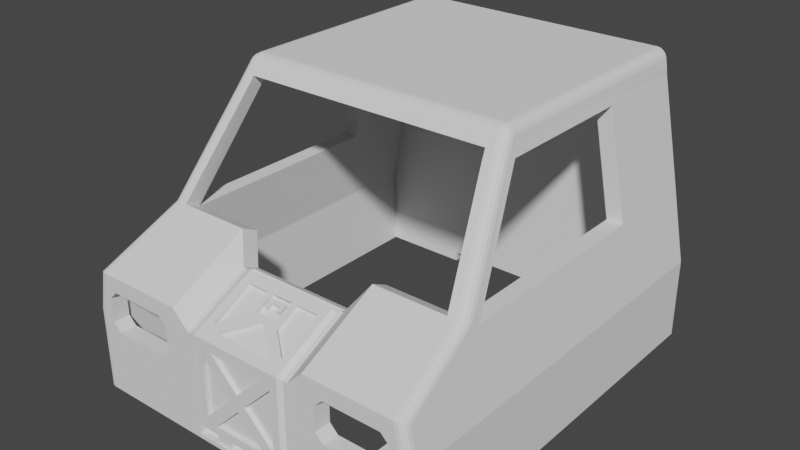 # Source: chassis_cabin.blend  (saved by Blender 2.80.74; exported with 4.5.12 LTS)
import bpy
from mathutils import Matrix  # noqa: F401  (used for matrix-valued properties, if any)

bpy.ops.wm.read_factory_settings(use_empty=True)
scene = bpy.context.scene
scene.name = 'Scene'

# ---- collections
col_chassis_cabin = bpy.data.collections.new('chassis_cabin'); scene.collection.children.link(col_chassis_cabin)

# ---- materials (node trees are filled in below, after node groups)
mat_stldefaultmaterial = bpy.data.materials.new('STLDefaultMaterial')
mat_stldefaultmaterial.use_transparent_shadow = False

# ---- material node trees

# ---- world
world_world = bpy.data.worlds.new('World'); scene.world = world_world
world_world.use_nodes = True; world_world.node_tree.nodes.clear()
_N = world_world.node_tree.nodes; _L = world_world.node_tree.links
n0 = _N.new('ShaderNodeOutputWorld'); n0.name = 'World Output'; n0.location = (300, 300)
n1 = _N.new('ShaderNodeBackground'); n1.name = 'Background'; n1.location = (10, 300)
n1.inputs[0].default_value = (0.05088, 0.05088, 0.05088, 1.0)
_L.new(n1.outputs[0], n0.inputs[0])
n0.is_active_output = True
world_world.color = (0.05088, 0.05088, 0.05088)
world_world.use_sun_shadow = False
world_world.sun_shadow_jitter_overblur = 0.0

# ---- meshes
me_chassis_cabin = bpy.data.meshes.new('Chassis Cabin')
me_chassis_cabin.from_pydata([(-0.63, -6.97, 2.2), (-0.63, -6.97, 2.29), (-0.63, -6.9, 2.246), (-0.63, -6.9, 2.2), (0.63, -6.97, 2.2), (0.63, -6.97, 2.29), (0.58, -7.02, 2.32), (0.58, -7.02, 2.2), (-0.48, -7.02, 2.13), (-0.48, -7.02, 2.32), (-0.58, -7.02, 2.32), (-0.58, -7.02, 2.2), (0.4, -6.97, 1.15), (0.63, -6.97, 1.15), (0.58, -7.02, 1.2), (0.48, -7.02, 1.2), (0.63, -6.309, 2.625), (0.63, -6.25, 2.575), (0.63, -6.136, 2.632), (0.63, -6.2, 2.68), (-0.4, -6.2, 2.68), (-0.63, -6.2, 2.68), (-0.58, -6.23, 2.71), (-0.48, -6.23, 2.71), (-0.63, -6.309, 2.625), (-0.58, -6.339, 2.656), (0.48, -6.339, 2.656), (0.58, -6.339, 2.656), (0.58, -6.23, 2.71), (0.48, -6.23, 2.71), (-0.48, -6.339, 2.656), (-0.2, -6.2, 2.68), (-0.2, -6.23, 2.71), (-0.63, -6.97, 1.15), (-0.4, -6.97, 1.15), (-0.48, -7.02, 1.2), (-0.58, -7.02, 1.2), (-0.35, -7.02, 2.2), (-0.35, -7.02, 2.32), (0.48, -7.02, 2.32), (0.48, -7.02, 2.13), (0.4, -6.2, 2.68), (0.2, -6.339, 2.656), (0.2, -6.23, 2.71), (0.2, -6.97, 1.15), (0.2, -7.02, 1.2), (-0.2, -6.97, 1.15), (-0.2, -7.02, 1.2), (-0.2, -6.339, 2.656), (-0.14, -6.339, 2.656), (0.14, -6.339, 2.656), (0.35, -7.02, 2.32), (0.35, -7.02, 2.2), (0.2, -6.2, 2.68), (-0.4, -6.9, 1.08), (-0.4, -6.9, 1.05), (-0.4, -6.97, 1.05), (0.2, -6.9, 1.08), (0.2, -6.9, 1.05), (0.2, -6.97, 1.05), (-0.2, -6.97, 1.05), (0.4, -6.97, 1.05), (0.35, -7.02, 1.3), (-0.35, -7.02, 1.3), (0.48, -7.02, 1.37), (0.58, -7.02, 1.3), (-0.48, -7.02, 1.37), (-0.58, -7.02, 1.3), (-0.63, -6.97, 1.3), (0.63, -6.97, 1.3), (-0.63, -6.9, 1.3), (-0.63, -6.9, 1.08), (-0.1, -7.02, 1.75), (-0.1, -6.97, 1.75), (-0.48, -6.97, 1.37), (0.0, -7.02, 1.65), (0.1, -7.02, 1.75), (0.0, -7.02, 1.85), (0.35, -6.9, 2.38), (-0.35, -6.9, 2.38), (-0.48, -6.844, 2.408), (0.48, -6.844, 2.408), (-0.58, -6.9, 2.38), (0.63, -6.87, 2.34), (0.58, -6.9, 2.38), (-0.63, -6.87, 2.34), (0.63, -6.9, 2.246), (0.63, -6.9, 2.25), (0.63, -6.837, 2.282), (-0.48, -6.317, 2.611), (-0.2, -6.317, 2.611), (-0.2, -6.62, 2.518), (-0.2, -6.521, 2.566), (-0.2, -6.499, 2.522), (-0.2, -6.597, 2.473), (-0.58, -6.521, 2.566), (-0.48, -6.521, 2.566), (0.58, -6.521, 2.566), (0.63, -6.491, 2.532), (0.48, -6.521, 2.566), (-0.63, -6.491, 2.532), (0.63, -6.441, 2.48), (0.35, -6.97, 1.3), (-0.35, -6.97, 1.3), (0.35, -6.97, 2.2), (-1.421e-15, -6.97, 1.85), (-1.421e-15, -6.97, 1.65), (-0.48, -6.97, 2.13), (0.1, -6.97, 1.75), (0.48, -6.97, 1.37), (0.48, -6.97, 2.13), (-0.35, -6.97, 2.2), (0.63, -6.543, 2.428), (0.63, -6.59, 2.482), (-0.58, -6.62, 2.518), (-0.63, -6.59, 2.482), (0.58, -6.62, 2.518), (0.48, -6.62, 2.518), (-0.48, -6.62, 2.518), (0.2, -6.62, 2.518), (0.0, -6.62, 2.52), (0.2, -6.521, 2.566), (0.2, -6.499, 2.522), (0.2, -6.317, 2.611), (-0.48, -6.822, 2.363), (0.48, -6.499, 2.522), (0.48, -6.597, 2.473), (0.14, -6.561, 2.546), (-0.14, -6.561, 2.546), (-0.48, -6.499, 2.522), (0.0, -6.598, 2.475), (0.35, -6.878, 2.335), (0.48, -6.822, 2.363), (0.48, -6.317, 2.611), (-0.35, -6.878, 2.335), (-0.48, -6.597, 2.473), (0.2, -6.597, 2.473), (0.14, -6.539, 2.502), (-0.14, -6.539, 2.502), (0.14, -6.317, 2.611), (-0.14, -6.317, 2.611), (0.1, -6.36, 2.59), (0.1, -6.46, 2.54), (0.06, -6.46, 2.54), (-0.06, -6.46, 2.54), (-0.1, -6.46, 2.54), (-0.06, -6.4, 2.57), (0.06, -6.4, 2.57), (0.06, -6.422, 2.615), (-0.06, -6.422, 2.615), (-0.06, -6.482, 2.585), (-0.1, -6.482, 2.585), (-0.1, -6.36, 2.59), (-0.1, -6.382, 2.635), (0.1, -6.382, 2.635), (0.1, -6.482, 2.585), (0.06, -6.482, 2.585), (-0.65, -6.9, 1.05), (-0.63, -6.9, 2.25), (-0.65, -6.9, 2.25), (0.65, -6.9, 2.25), (0.65, -6.9, 1.05), (0.65, -7.0, 1.05), (0.65, -7.0, 1.1), (0.65, -7.0, 2.0), (0.65, -7.0, 2.3), (-0.65, -7.0, 1.05), (-5.96e-08, -7.0, 1.05), (-0.2, -6.9, 1.05), (0.4, -6.9, 1.05), (-0.65, -7.0, 2.3), (-0.65, -6.1, 2.65), (-0.65, -6.2, 2.7), (-0.65, -6.4, 2.6), (0.65, -6.1, 2.65), (-0.2, -6.136, 2.632), (0.2, -6.136, 2.632), (0.4, -6.136, 2.632), (0.0, -6.1, 2.65), (-0.63, -6.136, 2.632), (-0.4, -6.136, 2.632), (-0.63, -6.837, 2.282), (-0.63, -6.543, 2.428), (-0.63, -6.441, 2.48), (-0.63, -6.25, 2.575), (1.754, -2.0, 4.2), (1.74, -2.0, 4.3), (1.74, -3.2, 4.3), (1.764, -3.2, 4.2), (2.2, -6.0, 2.0), (2.04, -6.0, 2.8), (2.12, -6.8, 2.4), (2.2, -6.8, 2.0), (0.7, -7.0, 1.1), (0.7, -7.0, 2.0), (0.95, -2.0, 2.0), (0.95, -2.0, 2.9), (2.02, -2.0, 2.9), (2.2, -2.0, 2.0), (0.7, -7.0, 2.3), (2.2, -6.0, 1.0), (2.2, -6.8, 1.0), (2.0, -6.8, 1.0), (2.0, -6.0, 1.0), (0.7, -6.8, 1.0), (0.7, -7.0, 1.0), (0.0, -7.0, 1.0), (0.0, -6.8, 1.0), (0.92, -2.0, 1.12), (2.2, -2.0, 1.1), (2.2, -5.2, 1.1), (2.2, -5.2, 2.0), (2.2, -5.8, 2.0), (2.2, -5.8, 1.1), (2.2, -3.2, 2.0), (2.2, -3.2, 1.1), (2.02, -5.2, 2.9), (2.02, -5.8, 2.9), (1.919, -6.2, 2.9), (1.899, -6.0, 3.0), (1.8, -6.0, 3.0), (1.82, -6.2, 2.9), (2.2, -2.0, 1.0), (2.2, -3.2, 1.0), (2.0, -3.2, 1.0), (2.0, -2.2, 1.0), (0.7, -6.4, 2.6), (0.65, -6.4, 2.6), (0.95, -2.0, 4.5), (0.0, -2.0, 4.5), (0.0, -3.2, 4.5), (0.95, -3.2, 4.5), (0.0, -4.8, 4.5), (0.95, -4.8, 4.5), (0.95, -2.2, 2.9), (0.0, -2.2, 2.9), (0.0, -2.2, 2.0), (0.95, -2.2, 2.0), (0.7, -6.8, 2.0), (0.0, -6.8, 2.0), (0.0, -6.8, 2.2), (0.7, -6.8, 2.2), (2.0, -6.0, 2.0), (2.0, -6.8, 2.0), (1.92, -6.8, 2.4), (1.84, -6.0, 2.8), (2.2, -6.0, 1.1), (2.2, -6.8, 1.1), (2.2, -5.2, 1.0), (2.2, -5.8, 1.0), (2.0, -5.8, 1.0), (2.0, -5.2, 1.0), (0.92, -2.0, 1.0), (0.92, -2.2, 1.0), (1.82, -5.2, 2.9), (1.82, -3.2, 2.9), (2.0, -3.2, 2.0), (2.0, -5.2, 2.0), (2.02, -3.2, 2.9), (0.95, -3.2, 4.3), (1.54, -3.2, 4.3), (1.54, -4.9, 4.3), (0.95, -4.9, 4.3), (1.564, -4.965, 4.2), (1.555, -5.196, 4.201), (1.54, -5.13, 4.3), (0.95, -5.13, 4.3), (0.0, -5.13, 4.3), (0.0, -4.9, 4.3), (1.74, -4.9, 4.3), (1.764, -4.965, 4.2), (0.95, -2.2, 4.3), (1.54, -2.2, 4.3), (1.82, -2.2, 2.9), (2.0, -2.2, 2.0), (1.554, -2.2, 4.2), (1.564, -3.2, 4.2), (1.0, -5.8, 2.9), (1.0, -6.0, 3.0), (1.82, -5.8, 2.9), (1.5, -4.8, 4.5), (1.5, -4.9, 4.5), (1.6, -4.9, 4.5), (1.6, -4.8, 4.5), (1.5, -3.2, 4.5), (1.6, -3.2, 4.5), (0.95, -4.9, 4.5), (0.7, -6.2, 2.7), (0.65, -6.2, 2.7), (1.639, -5.13, 4.3), (1.616, -5.054, 4.416), (1.517, -5.054, 4.416), (1.72, -4.849, 4.402), (1.72, -4.938, 4.402), (1.74, -5.003, 4.3), (-0.95, -4.8, 4.5), (-0.95, -4.9, 4.5), (0.0, -4.9, 4.5), (2.2, -6.901, 1.0), (2.192, -6.939, 1.0), (2.171, -6.971, 1.0), (2.138, -6.992, 1.0), (2.099, -7.0, 1.0), (2.0, -7.0, 1.0), (2.2, -6.901, 1.1), (2.03, -6.102, 2.851), (2.11, -6.901, 2.45), (1.654, -5.196, 4.201), (1.76, -5.07, 4.2), (2.01, -5.903, 2.952), (2.2, -6.901, 2.0), (2.0, -7.0, 2.0), (2.0, -7.0, 1.1), (2.099, -7.0, 1.1), (2.099, -7.0, 2.0), (1.72, -2.0, 4.402), (1.72, -3.2, 4.402), (1.5, -2.0, 4.5), (1.6, -2.0, 4.5), (1.64, -2.0, 4.493), (1.676, -2.0, 4.471), (1.704, -2.0, 4.439), (2.0, -5.2, 1.1), (2.0, -5.8, 1.1), (2.0, -5.8, 2.0), (0.92, -2.2, 1.12), (2.0, -2.2, 1.1), (2.0, -6.0, 1.1), (2.0, -6.8, 1.1), (0.7, -6.8, 1.1), (0.0, -6.8, 1.1), (2.0, -3.2, 1.1), (1.0, -6.8, 1.1), (0.9, -6.8, 1.1), (0.9, -6.8, 2.0), (1.0, -6.8, 2.0), (0.9, -6.8, 2.4), (1.0, -6.8, 2.4), (1.0, -6.2, 2.9), (0.9, -6.2, 2.9), (0.9, -7.0, 2.5), (1.0, -7.0, 2.5), (1.0, -6.8, 1.0), (1.0, -7.0, 1.0), (0.9, -7.0, 1.0), (0.9, -6.8, 1.0), (1.0, -7.0, 2.0), (0.9, -7.0, 2.0), (1.0, -7.0, 1.1), (0.9, -7.0, 1.1), (1.0, -6.0, 2.8), (0.9, -6.0, 2.8), (0.9, -5.8, 2.9), (0.7, -6.0, 2.6), (0.9, -6.0, 3.0), (1.9, -7.0, 2.5), (1.999, -7.0, 2.5), (0.0, -6.0, 2.6), (0.95, -5.054, 4.416), (0.0, -5.054, 4.416), (1.0, -6.0, 1.1), (1.73, -5.8, 1.1), (1.718, -5.818, 1.1), (1.664, -5.854, 1.1), (1.47, -5.8, 1.1), (1.0, -5.8, 1.1), (1.482, -5.818, 1.1), (1.6, -5.867, 1.1), (1.536, -5.854, 1.1), (1.0, -5.2, 1.1), (1.446, -5.764, 1.1), (1.434, -5.7, 1.1), (1.754, -5.764, 1.1), (1.766, -5.7, 1.1), (1.446, -5.636, 1.1), (1.482, -5.582, 1.1), (1.754, -5.636, 1.1), (1.536, -5.546, 1.1), (1.718, -5.582, 1.1), (1.664, -5.546, 1.1), (1.6, -5.533, 1.1), (1.95, -7.0, 2.0), (1.95, -7.0, 1.91), (1.05, -7.0, 2.0), (1.05, -7.0, 1.91), (1.85, -7.0, 1.81), (1.15, -7.0, 1.81), (1.05, -7.0, 2.21), (1.95, -7.0, 2.21), (1.15, -7.0, 2.31), (1.85, -7.0, 2.31), (1.95, -6.8, 2.0), (1.95, -6.8, 2.21), (1.05, -6.8, 2.0), (1.05, -6.8, 2.21), (1.85, -6.8, 2.31), (1.15, -6.8, 2.31), (1.05, -6.8, 1.91), (1.95, -6.8, 1.91), (1.15, -6.8, 1.81), (1.85, -6.8, 1.81), (1.0, -5.8, 1.0), (1.0, -6.0, 1.0), (1.0, -5.2, 1.0), (1.73, -5.8, 1.0), (1.47, -5.8, 1.0), (1.482, -5.818, 1.0), (1.536, -5.854, 1.0), (1.718, -5.818, 1.0), (1.664, -5.854, 1.0), (1.6, -5.867, 1.0), (1.754, -5.764, 1.0), (1.767, -5.7, 1.0), (1.446, -5.764, 1.0), (1.433, -5.7, 1.0), (1.754, -5.636, 1.0), (1.446, -5.636, 1.0), (1.482, -5.582, 1.0), (1.718, -5.582, 1.0), (1.664, -5.546, 1.0), (1.536, -5.546, 1.0), (1.6, -5.533, 1.0), (0.0, -2.2, 1.12), (0.0, -2.0, 1.12), (0.0, -2.2, 4.3), (0.0, -3.2, 4.3), (0.0, -2.0, 2.9), (0.0, -2.0, 2.0), (-1.754, -2.0, 4.2), (-1.764, -3.2, 4.2), (-1.74, -3.2, 4.3), (-1.74, -2.0, 4.3), (-2.2, -6.0, 2.0), (-2.2, -6.8, 2.0), (-2.12, -6.8, 2.4), (-2.04, -6.0, 2.8), (-0.7, -7.0, 1.1), (-0.65, -7.0, 1.1), (-0.65, -7.0, 2.0), (-0.7, -7.0, 2.0), (-0.95, -2.0, 2.0), (-2.2, -2.0, 2.0), (-2.02, -2.0, 2.9), (-0.95, -2.0, 2.9), (-0.7, -7.0, 2.3), (-2.2, -6.0, 1.0), (-2.0, -6.0, 1.0), (-2.0, -6.8, 1.0), (-2.2, -6.8, 1.0), (-0.7, -6.8, 1.0), (-0.7, -7.0, 1.0), (-0.92, -2.0, 1.12), (-2.2, -2.0, 1.1), (-2.2, -5.2, 1.1), (-2.2, -5.8, 1.1), (-2.2, -5.8, 2.0), (-2.2, -5.2, 2.0), (-2.2, -3.2, 1.1), (-2.2, -3.2, 2.0), (-2.02, -5.8, 2.9), (-2.02, -5.2, 2.9), (-1.919, -6.2, 2.9), (-1.82, -6.2, 2.9), (-1.8, -6.0, 3.0), (-1.899, -6.0, 3.0), (-2.2, -2.0, 1.0), (-2.0, -2.2, 1.0), (-2.0, -3.2, 1.0), (-2.2, -3.2, 1.0), (-0.7, -6.4, 2.6), (-0.95, -2.0, 4.5), (-0.95, -3.2, 4.5), (-0.95, -2.2, 2.9), (-0.95, -2.2, 2.0), (-0.7, -6.8, 2.0), (-0.7, -6.8, 2.2), (-2.0, -6.0, 2.0), (-1.84, -6.0, 2.8), (-1.92, -6.8, 2.4), (-2.0, -6.8, 2.0), (-2.2, -6.0, 1.1), (-2.2, -6.8, 1.1), (-2.2, -5.2, 1.0), (-2.0, -5.2, 1.0), (-2.0, -5.8, 1.0), (-2.2, -5.8, 1.0), (-0.92, -2.0, 1.0), (-0.92, -2.2, 1.0), (-1.82, -5.2, 2.9), (-2.0, -5.2, 2.0), (-2.0, -3.2, 2.0), (-1.82, -3.2, 2.9), (-2.02, -3.2, 2.9), (-0.95, -3.2, 4.3), (-0.95, -4.9, 4.3), (-1.54, -4.9, 4.3), (-1.54, -3.2, 4.3), (-1.564, -4.965, 4.2), (-1.54, -5.13, 4.3), (-1.555, -5.196, 4.201), (-0.95, -5.13, 4.3), (-1.764, -4.965, 4.2), (-1.74, -4.9, 4.3), (-0.95, -2.2, 4.3), (-1.54, -2.2, 4.3), (-2.0, -2.2, 2.0), (-1.82, -2.2, 2.9), (-1.554, -2.2, 4.2), (-1.564, -3.2, 4.2), (-1.0, -5.8, 2.9), (-1.82, -5.8, 2.9), (-1.0, -6.0, 3.0), (-1.5, -4.8, 4.5), (-1.6, -4.8, 4.5), (-1.6, -4.9, 4.5), (-1.5, -4.9, 4.5), (-1.5, -3.2, 4.5), (-1.6, -3.2, 4.5), (-0.7, -6.2, 2.7), (-1.517, -5.054, 4.416), (-1.616, -5.054, 4.416), (-1.639, -5.13, 4.3), (-1.74, -5.006, 4.3), (-1.72, -4.943, 4.398), (-1.72, -4.851, 4.399), (-0.95, -5.054, 4.416), (-1.72, -3.2, 4.399), (-2.03, -6.103, 2.851), (-2.01, -5.905, 2.952), (-2.2, -6.901, 1.1), (-2.2, -6.901, 1.0), (-2.11, -6.902, 2.451), (-2.0, -7.0, 1.0), (-2.099, -7.0, 1.0), (-2.138, -6.992, 1.0), (-2.171, -6.971, 1.0), (-2.192, -6.939, 1.0), (-1.76, -5.072, 4.2), (-2.2, -6.901, 2.0), (-2.0, -7.0, 2.0), (-2.099, -7.0, 2.0), (-2.099, -7.0, 1.1), (-2.0, -7.0, 1.1), (-1.72, -2.0, 4.399), (-1.6, -2.0, 4.5), (-1.5, -2.0, 4.5), (-1.677, -2.0, 4.471), (-1.64, -2.0, 4.492), (-1.705, -2.0, 4.438), (-2.0, -5.2, 1.1), (-2.0, -5.8, 2.0), (-2.0, -5.8, 1.1), (-0.92, -2.2, 1.12), (-2.0, -2.2, 1.1), (-2.0, -6.0, 1.1), (-2.0, -6.8, 1.1), (-0.7, -6.8, 1.1), (-2.0, -3.2, 1.1), (-1.0, -6.8, 1.1), (-1.0, -6.8, 2.0), (-0.9, -6.8, 2.0), (-0.9, -6.8, 1.1), (-1.0, -6.8, 2.4), (-0.9, -6.8, 2.4), (-1.0, -6.2, 2.9), (-1.0, -7.0, 2.5), (-0.9, -7.0, 2.5), (-0.9, -6.2, 2.9), (-1.0, -6.8, 1.0), (-0.9, -6.8, 1.0), (-0.9, -7.0, 1.0), (-1.0, -7.0, 1.0), (-1.0, -7.0, 2.0), (-0.9, -7.0, 2.0), (-1.0, -7.0, 1.1), (-0.9, -7.0, 1.1), (-1.0, -6.0, 2.8), (-0.9, -5.8, 2.9), (-0.9, -6.0, 2.8), (-0.7, -6.0, 2.6), (-0.9, -6.0, 3.0), (-1.9, -7.0, 2.5), (-1.999, -7.0, 2.5), (-1.0, -6.0, 1.1), (-1.0, -5.8, 1.1), (-1.47, -5.8, 1.1), (-1.482, -5.818, 1.1), (-1.718, -5.818, 1.1), (-1.73, -5.8, 1.1), (-1.664, -5.854, 1.1), (-1.536, -5.854, 1.1), (-1.6, -5.867, 1.1), (-1.754, -5.764, 1.1), (-1.766, -5.7, 1.1), (-1.0, -5.2, 1.1), (-1.446, -5.764, 1.1), (-1.434, -5.7, 1.1), (-1.754, -5.636, 1.1), (-1.446, -5.636, 1.1), (-1.482, -5.582, 1.1), (-1.718, -5.582, 1.1), (-1.664, -5.546, 1.1), (-1.536, -5.546, 1.1), (-1.6, -5.533, 1.1), (-1.05, -7.0, 2.0), (-1.05, -7.0, 1.91), (-1.95, -7.0, 2.0), (-1.95, -7.0, 1.91), (-1.15, -7.0, 1.81), (-1.85, -7.0, 1.81), (-1.95, -7.0, 2.21), (-1.05, -7.0, 2.21), (-1.85, -7.0, 2.31), (-1.15, -7.0, 2.31), (-1.05, -6.8, 2.0), (-1.05, -6.8, 2.21), (-1.95, -6.8, 2.21), (-1.95, -6.8, 2.0), (-1.15, -6.8, 2.31), (-1.85, -6.8, 2.31), (-1.95, -6.8, 1.91), (-1.05, -6.8, 1.91), (-1.85, -6.8, 1.81), (-1.15, -6.8, 1.81), (-1.0, -5.8, 1.0), (-1.0, -6.0, 1.0), (-1.0, -5.2, 1.0), (-1.73, -5.8, 1.0), (-1.718, -5.818, 1.0), (-1.482, -5.818, 1.0), (-1.47, -5.8, 1.0), (-1.536, -5.854, 1.0), (-1.664, -5.854, 1.0), (-1.6, -5.867, 1.0), (-1.446, -5.764, 1.0), (-1.433, -5.7, 1.0), (-1.754, -5.764, 1.0), (-1.767, -5.7, 1.0), (-1.446, -5.636, 1.0), (-1.482, -5.582, 1.0), (-1.754, -5.636, 1.0), (-1.536, -5.546, 1.0), (-1.718, -5.582, 1.0), (-1.664, -5.546, 1.0), (-1.6, -5.533, 1.0), (-1.654, -5.196, 4.201), (1.604, -4.942, 4.494), (1.641, -4.948, 4.483), (1.64, -4.909, 4.493), (1.608, -4.987, 4.476), (1.643, -4.983, 4.472), (1.673, -4.954, 4.47), (1.676, -4.919, 4.471), (1.665, -4.978, 4.464), (1.653, -5.04, 4.424), (1.648, -5.012, 4.45), (1.612, -5.026, 4.448), (1.686, -5.013, 4.423), (1.677, -4.995, 4.449), (1.704, -4.929, 4.439), (1.692, -4.965, 4.445), (1.709, -4.977, 4.416), (-1.64, -4.91, 4.492), (-1.641, -4.949, 4.483), (-1.604, -4.942, 4.494), (-1.677, -4.921, 4.47), (-1.673, -4.956, 4.469), (-1.643, -4.984, 4.471), (-1.608, -4.987, 4.475), (-1.665, -4.979, 4.464), (-1.71, -4.981, 4.413), (-1.693, -4.967, 4.443), (-1.705, -4.933, 4.437), (-1.686, -5.015, 4.421), (-1.677, -4.996, 4.448), (-1.612, -5.026, 4.448), (-1.648, -5.012, 4.449), (-1.653, -5.041, 4.422), (1.64, -4.804, 4.493), (1.676, -4.814, 4.471), (1.704, -4.83, 4.439), (1.678, -5.12, 4.3), (1.71, -5.093, 4.3), (1.732, -5.052, 4.3), (1.51, -5.026, 4.448), (1.505, -4.987, 4.475), (1.501, -4.942, 4.494), (1.704, -3.2, 4.439), (1.676, -3.2, 4.471), (1.64, -3.2, 4.493), (0.95, -5.026, 4.448), (0.95, -4.987, 4.475), (0.95, -4.942, 4.494), (1.75, -5.118, 4.201), (1.727, -5.159, 4.201), (1.693, -5.187, 4.201), (2.192, -6.939, 2.0), (2.192, -6.939, 1.1), (2.17, -6.971, 2.0), (2.171, -6.971, 1.1), (2.138, -6.992, 2.0), (2.138, -6.992, 1.1), (2.039, -6.992, 2.496), (1.958, -6.193, 2.896), (2.073, -6.971, 2.485), (1.993, -6.171, 2.886), (2.098, -6.939, 2.469), (2.018, -6.139, 2.87), (1.938, -5.993, 2.996), (1.973, -5.972, 2.986), (1.998, -5.94, 2.97), (0.0, -5.026, 4.448), (0.0, -4.987, 4.475), (0.0, -4.942, 4.494), (-1.705, -4.831, 4.438), (-1.677, -4.815, 4.47), (-1.64, -4.804, 4.492), (-1.732, -5.053, 4.3), (-1.71, -5.094, 4.3), (-1.678, -5.121, 4.3), (-1.501, -4.942, 4.494), (-1.505, -4.987, 4.475), (-1.51, -5.026, 4.448), (-1.64, -3.2, 4.492), (-1.677, -3.2, 4.47), (-1.705, -3.2, 4.438), (-0.95, -4.942, 4.494), (-0.95, -4.987, 4.475), (-0.95, -5.026, 4.448), (-1.693, -5.187, 4.201), (-1.727, -5.16, 4.201), (-1.75, -5.119, 4.201), (-2.138, -6.992, 2.0), (-2.138, -6.992, 1.1), (-2.171, -6.971, 2.0), (-2.171, -6.971, 1.1), (-2.192, -6.939, 2.0), (-2.192, -6.939, 1.1), (-2.098, -6.939, 2.47), (-2.018, -6.14, 2.87), (-2.073, -6.971, 2.486), (-1.993, -6.171, 2.886), (-2.039, -6.993, 2.496), (-1.959, -6.193, 2.896), (-1.998, -5.941, 2.971), (-1.973, -5.972, 2.986), (-1.938, -5.993, 2.996), (0.63, -6.9, 1.08), (0.63, -6.9, 1.3), (0.63, -6.9, 2.2), (0.4, -6.9, 1.08), (-0.2, -6.9, 1.08)], [], [(0, 1, 2), (0, 2, 3), (4, 5, 6), (4, 6, 7), (8, 9, 10), (8, 10, 11), (12, 13, 14), (12, 14, 15), (16, 17, 18), (16, 18, 19), (20, 21, 22), (20, 22, 23), (24, 25, 22), (24, 22, 21), (26, 27, 28), (26, 28, 29), (27, 16, 19), (27, 19, 28), (11, 10, 1), (11, 1, 0), (25, 30, 23), (25, 23, 22), (31, 20, 23), (31, 23, 32), (33, 34, 35), (33, 35, 36), (37, 38, 9), (37, 9, 8), (7, 6, 39), (7, 39, 40), (19, 41, 29), (19, 29, 28), (42, 26, 29), (42, 29, 43), (44, 12, 15), (44, 15, 45), (34, 46, 47), (34, 47, 35), (46, 44, 45), (46, 45, 47), (30, 48, 32), (30, 32, 23), (43, 32, 48), (49, 50, 42), (43, 48, 49), (49, 42, 43), (40, 39, 51), (40, 51, 52), (52, 51, 38), (52, 38, 37), (41, 53, 43), (41, 43, 29), (53, 31, 32), (53, 32, 43), (34, 54, 55), (34, 55, 56), (44, 57, 58), (44, 58, 59), (46, 34, 56), (46, 56, 60), (12, 44, 59), (12, 59, 61), (45, 62, 63), (45, 63, 47), (15, 64, 62), (15, 62, 45), (14, 65, 64), (14, 64, 15), (47, 63, 66), (47, 66, 35), (36, 67, 68), (36, 68, 33), (35, 66, 67), (35, 67, 36), (13, 69, 65), (13, 65, 14), (33, 68, 70), (33, 70, 71), (66, 72, 73), (66, 73, 74), (72, 66, 63), (72, 63, 75), (65, 7, 40), (65, 40, 64), (75, 76, 77), (75, 77, 72), (67, 11, 0), (67, 0, 68), (66, 8, 11), (66, 11, 67), (69, 4, 7), (69, 7, 65), (68, 0, 3), (68, 3, 70), (38, 51, 78), (38, 78, 79), (9, 38, 79), (9, 79, 80), (51, 39, 81), (51, 81, 78), (10, 9, 80), (10, 80, 82), (6, 5, 83), (6, 83, 84), (39, 6, 84), (39, 84, 81), (1, 10, 82), (1, 82, 85), (5, 86, 87), (87, 88, 83), (5, 87, 83), (48, 30, 89), (48, 89, 90), (91, 92, 93), (91, 93, 94), (95, 96, 30), (95, 30, 25), (97, 98, 16), (97, 16, 27), (99, 97, 27), (99, 27, 26), (100, 95, 25), (100, 25, 24), (98, 101, 17), (98, 17, 16), (63, 62, 102), (63, 102, 103), (40, 52, 77), (40, 77, 76), (77, 52, 104), (77, 104, 105), (64, 76, 75), (64, 75, 62), (75, 63, 103), (75, 103, 106), (8, 72, 77), (8, 77, 37), (102, 106, 103), (74, 73, 107), (108, 109, 110), (111, 105, 104), (52, 37, 111), (52, 111, 104), (8, 66, 74), (8, 74, 107), (37, 77, 105), (37, 105, 111), (40, 76, 108), (40, 108, 110), (62, 75, 106), (62, 106, 102), (76, 64, 109), (76, 109, 108), (72, 8, 107), (72, 107, 73), (64, 40, 110), (64, 110, 109), (83, 88, 112), (83, 112, 113), (85, 82, 114), (85, 114, 115), (81, 84, 116), (81, 116, 117), (84, 83, 113), (84, 113, 116), (82, 80, 118), (82, 118, 114), (119, 120, 78), (119, 78, 81), (42, 121, 122), (42, 122, 123), (113, 112, 101), (113, 101, 98), (115, 114, 95), (115, 95, 100), (117, 116, 97), (117, 97, 99), (116, 113, 98), (116, 98, 97), (114, 118, 96), (114, 96, 95), (80, 91, 94), (80, 94, 124), (117, 99, 125), (117, 125, 126), (119, 121, 127), (128, 92, 91), (119, 127, 128), (128, 91, 120), (120, 119, 128), (30, 96, 129), (30, 129, 89), (78, 120, 130), (78, 130, 131), (81, 117, 126), (81, 126, 132), (26, 42, 123), (26, 123, 133), (129, 93, 90), (129, 90, 89), (120, 79, 134), (120, 134, 130), (79, 78, 131), (79, 131, 134), (131, 130, 134), (135, 94, 93), (135, 93, 129), (122, 125, 133), (122, 133, 123), (48, 92, 128), (48, 128, 49), (124, 94, 135), (121, 119, 136), (121, 136, 122), (119, 81, 132), (119, 132, 136), (126, 136, 132), (136, 126, 125), (136, 125, 122), (118, 80, 124), (118, 124, 135), (91, 80, 79), (91, 79, 120), (92, 48, 90), (92, 90, 93), (99, 26, 133), (99, 133, 125), (96, 118, 135), (96, 135, 129), (128, 127, 137), (128, 137, 138), (121, 42, 50), (121, 50, 127), (127, 50, 139), (127, 139, 137), (50, 49, 140), (50, 140, 139), (49, 128, 138), (49, 138, 140), (137, 139, 141), (137, 141, 142), (142, 143, 144), (144, 145, 138), (138, 137, 142), (144, 138, 142), (146, 147, 148), (146, 148, 149), (145, 144, 150), (145, 150, 151), (152, 145, 151), (152, 151, 153), (142, 141, 154), (142, 154, 155), (147, 143, 156), (147, 156, 148), (144, 146, 149), (144, 149, 150), (141, 139, 140), (141, 140, 152), (140, 138, 145), (140, 145, 152), (156, 155, 154), (156, 154, 148), (149, 148, 154), (149, 154, 153), (147, 146, 144), (147, 144, 143), (143, 142, 155), (143, 155, 156), (141, 152, 153), (141, 153, 154), (153, 151, 150), (153, 150, 149), (157, 55, 54), (157, 54, 71), (158, 159, 157), (2, 158, 157), (157, 71, 70), (3, 2, 157), (157, 70, 3), (160, 161, 162), (163, 164, 165), (160, 162, 163), (163, 165, 160), (55, 157, 166), (166, 167, 162), (56, 55, 166), (58, 168, 60), (60, 56, 166), (162, 161, 169), (162, 169, 61), (60, 166, 162), (59, 58, 60), (162, 61, 59), (162, 59, 60), (170, 159, 171), (171, 172, 173), (171, 173, 170), (87, 160, 174), (88, 87, 174), (101, 112, 88), (18, 17, 101), (101, 88, 174), (18, 101, 174), (175, 176, 177), (177, 18, 174), (177, 174, 178), (179, 180, 175), (175, 177, 178), (171, 159, 158), (158, 181, 182), (182, 183, 184), (179, 175, 178), (182, 184, 179), (171, 158, 182), (179, 178, 171), (171, 182, 179), (185, 186, 187), (185, 187, 188), (189, 190, 191), (189, 191, 192), (193, 194, 164), (193, 164, 163), (195, 196, 197), (195, 197, 198), (194, 199, 165), (194, 165, 164), (200, 201, 202), (200, 202, 203), (204, 205, 206), (204, 206, 207), (208, 195, 198), (208, 198, 209), (210, 211, 212), (210, 212, 213), (209, 198, 214), (209, 214, 215), (211, 216, 217), (211, 217, 212), (218, 219, 220), (218, 220, 221), (222, 223, 224), (222, 224, 225), (226, 227, 165), (226, 165, 199), (228, 229, 230), (228, 230, 231), (231, 230, 232), (231, 232, 233), (234, 235, 236), (234, 236, 237), (238, 239, 240), (238, 240, 241), (242, 243, 244), (242, 244, 245), (246, 189, 192), (246, 192, 247), (248, 249, 250), (248, 250, 251), (252, 222, 225), (252, 225, 253), (254, 255, 256), (254, 256, 257), (254, 216, 258), (254, 258, 255), (259, 260, 261), (259, 261, 262), (263, 264, 265), (263, 265, 261), (262, 266, 267), (262, 267, 268), (188, 187, 269), (188, 269, 270), (271, 272, 260), (271, 260, 259), (256, 255, 273), (256, 273, 274), (275, 276, 260), (275, 260, 272), (277, 278, 220), (277, 220, 279), (279, 220, 264), (279, 264, 263), (280, 281, 282), (280, 282, 283), (284, 280, 283), (284, 283, 285), (280, 233, 286), (280, 286, 281), (287, 288, 227), (287, 227, 226), (265, 289, 290), (265, 290, 291), (269, 292, 293), (269, 293, 294), (295, 296, 297), (295, 297, 232), (233, 232, 297), (233, 297, 286), (263, 270, 217), (263, 217, 279), (202, 201, 298), (298, 299, 300), (300, 301, 302), (302, 303, 202), (202, 298, 300), (300, 302, 202), (304, 298, 201), (304, 201, 247), (191, 190, 305), (191, 305, 306), (264, 220, 219), (264, 219, 307), (308, 309, 217), (308, 217, 270), (306, 310, 192), (306, 192, 191), (311, 312, 313), (311, 313, 314), (315, 316, 187), (315, 187, 186), (197, 196, 228), (228, 317, 318), (318, 319, 320), (320, 321, 315), (315, 186, 185), (185, 197, 228), (228, 318, 320), (320, 315, 185), (228, 320, 185), (322, 323, 324), (322, 324, 257), (325, 326, 274), (325, 274, 237), (327, 328, 243), (327, 243, 242), (329, 330, 239), (329, 239, 238), (326, 331, 256), (326, 256, 274), (188, 270, 263), (188, 263, 276), (198, 197, 258), (198, 258, 214), (332, 333, 334), (332, 334, 335), (335, 334, 336), (335, 336, 337), (338, 339, 340), (338, 340, 341), (342, 343, 344), (342, 344, 345), (346, 341, 340), (346, 340, 347), (348, 346, 347), (348, 347, 349), (350, 351, 352), (350, 352, 277), (333, 329, 238), (333, 238, 334), (334, 238, 241), (334, 241, 336), (339, 287, 226), (345, 344, 205), (345, 205, 204), (347, 340, 199), (347, 199, 194), (349, 347, 194), (349, 194, 193), (351, 353, 352), (336, 241, 353), (336, 353, 351), (354, 287, 339), (337, 336, 351), (337, 351, 350), (278, 354, 339), (278, 339, 338), (323, 327, 242), (323, 242, 324), (355, 311, 314), (355, 314, 356), (356, 218, 221), (356, 221, 355), (213, 212, 189), (213, 189, 246), (324, 242, 245), (324, 245, 279), (249, 200, 203), (249, 203, 250), (212, 217, 190), (212, 190, 189), (241, 240, 357), (241, 357, 353), (354, 352, 353), (354, 353, 287), (288, 287, 353), (353, 357, 178), (174, 288, 353), (353, 178, 174), (312, 303, 302), (312, 302, 313), (226, 199, 340), (226, 340, 339), (249, 213, 246), (249, 246, 200), (344, 349, 193), (344, 193, 205), (343, 348, 349), (343, 349, 344), (358, 359, 267), (358, 267, 266), (310, 304, 247), (310, 247, 192), (200, 246, 247), (200, 247, 201), (222, 209, 215), (222, 215, 223), (248, 210, 213), (248, 213, 249), (252, 208, 209), (252, 209, 222), (205, 193, 163), (162, 167, 206), (205, 163, 162), (205, 162, 206), (360, 327, 323), (323, 361, 362), (323, 362, 363), (364, 365, 360), (366, 364, 360), (360, 323, 363), (360, 363, 367), (368, 366, 360), (367, 368, 360), (345, 204, 329), (345, 329, 333), (342, 345, 333), (342, 333, 332), (225, 224, 331), (225, 331, 326), (204, 207, 330), (204, 330, 329), (253, 225, 326), (253, 326, 325), (322, 369, 365), (365, 364, 370), (365, 370, 371), (372, 361, 323), (373, 372, 323), (365, 371, 374), (365, 374, 375), (373, 323, 322), (376, 373, 322), (322, 365, 375), (322, 375, 377), (378, 376, 322), (379, 378, 322), (322, 377, 380), (322, 380, 379), (224, 251, 322), (224, 322, 331), (223, 215, 210), (223, 210, 248), (331, 322, 257), (331, 257, 256), (279, 217, 216), (279, 216, 254), (279, 254, 257), (279, 257, 324), (223, 248, 251), (223, 251, 224), (214, 258, 216), (214, 216, 211), (215, 214, 211), (215, 211, 210), (303, 312, 348), (303, 348, 343), (220, 278, 338), (220, 338, 221), (244, 337, 350), (244, 350, 245), (245, 350, 277), (245, 277, 279), (312, 311, 381), (312, 381, 382), (383, 346, 348), (384, 383, 348), (312, 382, 385), (386, 384, 348), (312, 385, 386), (312, 386, 348), (341, 346, 383), (341, 383, 387), (388, 381, 311), (388, 311, 355), (341, 387, 389), (390, 388, 355), (341, 389, 390), (355, 341, 390), (202, 303, 343), (202, 343, 342), (221, 338, 341), (221, 341, 355), (243, 391, 392), (244, 243, 392), (393, 335, 337), (394, 393, 337), (244, 392, 395), (396, 394, 337), (244, 395, 396), (396, 337, 244), (332, 335, 393), (332, 393, 397), (391, 243, 328), (398, 391, 328), (332, 397, 399), (400, 398, 328), (332, 399, 400), (328, 332, 400), (352, 354, 278), (352, 278, 277), (401, 402, 360), (401, 360, 365), (402, 342, 332), (402, 332, 360), (403, 401, 365), (403, 365, 369), (203, 202, 342), (203, 342, 402), (322, 251, 403), (322, 403, 369), (328, 327, 360), (328, 360, 332), (404, 250, 203), (203, 402, 401), (401, 405, 406), (401, 406, 407), (408, 404, 203), (409, 408, 203), (203, 401, 407), (410, 409, 203), (203, 407, 410), (250, 404, 411), (250, 411, 412), (401, 403, 251), (413, 405, 401), (414, 413, 401), (251, 250, 412), (251, 412, 415), (416, 414, 401), (417, 416, 401), (251, 415, 418), (251, 418, 419), (417, 401, 251), (420, 417, 251), (251, 419, 421), (251, 421, 420), (208, 325, 422), (208, 422, 423), (252, 253, 325), (252, 325, 208), (422, 325, 237), (422, 237, 236), (294, 308, 270), (294, 270, 269), (291, 358, 266), (291, 266, 265), (271, 234, 273), (275, 272, 271), (273, 275, 271), (424, 271, 259), (424, 259, 425), (261, 265, 266), (261, 266, 262), (425, 259, 262), (425, 262, 268), (273, 234, 237), (273, 237, 274), (284, 231, 233), (284, 233, 280), (317, 228, 231), (317, 231, 284), (426, 229, 228), (426, 228, 196), (423, 427, 195), (423, 195, 208), (427, 426, 196), (427, 196, 195), (265, 264, 307), (265, 307, 289), (317, 284, 285), (317, 285, 318), (190, 217, 309), (190, 309, 305), (276, 263, 261), (276, 261, 260), (273, 255, 276), (273, 276, 275), (255, 258, 188), (255, 188, 276), (197, 185, 188), (197, 188, 258), (235, 234, 271), (235, 271, 424), (428, 429, 430), (428, 430, 431), (432, 433, 434), (432, 434, 435), (436, 437, 438), (436, 438, 439), (440, 441, 442), (440, 442, 443), (439, 438, 170), (439, 170, 444), (445, 446, 447), (445, 447, 448), (449, 207, 206), (449, 206, 450), (451, 452, 441), (451, 441, 440), (453, 454, 455), (453, 455, 456), (452, 457, 458), (452, 458, 441), (456, 455, 459), (456, 459, 460), (461, 462, 463), (461, 463, 464), (465, 466, 467), (465, 467, 468), (469, 444, 170), (469, 170, 173), (470, 471, 230), (470, 230, 229), (471, 295, 232), (471, 232, 230), (472, 473, 236), (472, 236, 235), (474, 475, 240), (474, 240, 239), (476, 477, 478), (476, 478, 479), (480, 481, 433), (480, 433, 432), (482, 483, 484), (482, 484, 485), (486, 487, 466), (486, 466, 465), (488, 489, 490), (488, 490, 491), (488, 491, 492), (488, 492, 460), (493, 494, 495), (493, 495, 496), (497, 495, 498), (497, 498, 499), (494, 268, 267), (494, 267, 500), (429, 501, 502), (429, 502, 430), (503, 493, 496), (503, 496, 504), (490, 505, 506), (490, 506, 491), (507, 504, 496), (507, 496, 508), (509, 510, 463), (509, 463, 511), (510, 497, 499), (510, 499, 463), (512, 513, 514), (512, 514, 515), (516, 517, 513), (516, 513, 512), (512, 515, 296), (512, 296, 295), (518, 469, 173), (518, 173, 172), (498, 519, 520), (498, 520, 521), (502, 522, 523), (502, 523, 524), (525, 500, 267), (525, 267, 359), (526, 430, 502), (526, 502, 524), (497, 510, 459), (497, 459, 501), (435, 527, 528), (435, 528, 459), (529, 481, 448), (529, 448, 530), (434, 531, 527), (434, 527, 435), (530, 448, 447), (447, 532, 533), (533, 534, 535), (535, 536, 530), (530, 447, 533), (533, 535, 530), (537, 501, 459), (537, 459, 528), (531, 434, 433), (531, 433, 538), (539, 540, 541), (539, 541, 542), (543, 431, 430), (543, 430, 526), (470, 443, 442), (428, 431, 543), (470, 442, 428), (544, 545, 470), (546, 547, 544), (543, 548, 546), (470, 428, 543), (546, 544, 470), (543, 546, 470), (549, 489, 550), (549, 550, 551), (552, 473, 505), (552, 505, 553), (554, 476, 479), (554, 479, 555), (556, 474, 239), (556, 239, 330), (553, 505, 490), (553, 490, 557), (429, 508, 497), (429, 497, 501), (441, 458, 492), (441, 492, 442), (558, 559, 560), (558, 560, 561), (559, 562, 563), (559, 563, 560), (564, 565, 566), (564, 566, 567), (568, 569, 570), (568, 570, 571), (572, 573, 566), (572, 566, 565), (574, 575, 573), (574, 573, 572), (576, 509, 577), (576, 577, 578), (561, 560, 474), (561, 474, 556), (560, 563, 475), (560, 475, 474), (567, 469, 518), (569, 449, 450), (569, 450, 570), (573, 439, 444), (573, 444, 566), (575, 436, 439), (575, 439, 573), (578, 577, 579), (563, 578, 579), (563, 579, 475), (580, 567, 518), (562, 576, 578), (562, 578, 563), (511, 564, 567), (511, 567, 580), (551, 550, 476), (551, 476, 554), (581, 582, 540), (581, 540, 539), (582, 581, 462), (582, 462, 461), (454, 480, 432), (454, 432, 455), (550, 510, 477), (550, 477, 476), (485, 484, 446), (485, 446, 445), (455, 432, 435), (455, 435, 459), (475, 579, 357), (475, 357, 240), (580, 518, 579), (580, 579, 577), (579, 518, 172), (171, 178, 357), (579, 172, 171), (171, 357, 579), (542, 541, 533), (542, 533, 532), (469, 567, 566), (469, 566, 444), (485, 445, 480), (485, 480, 454), (570, 450, 436), (570, 436, 575), (571, 570, 575), (571, 575, 574), (538, 433, 481), (538, 481, 529), (445, 448, 481), (445, 481, 480), (465, 468, 457), (465, 457, 452), (482, 485, 454), (482, 454, 453), (486, 465, 452), (486, 452, 451), (450, 206, 167), (166, 437, 436), (450, 167, 166), (450, 166, 436), (551, 554, 583), (583, 584, 585), (583, 585, 586), (587, 588, 551), (589, 587, 551), (583, 586, 590), (591, 589, 551), (583, 590, 591), (583, 591, 551), (569, 561, 556), (569, 556, 449), (568, 558, 561), (568, 561, 569), (466, 553, 557), (466, 557, 467), (449, 556, 330), (449, 330, 207), (487, 552, 553), (487, 553, 466), (551, 588, 592), (551, 592, 593), (584, 594, 549), (595, 585, 584), (596, 595, 584), (549, 551, 593), (549, 593, 597), (598, 596, 584), (599, 598, 584), (549, 597, 600), (549, 600, 601), (599, 584, 549), (602, 599, 549), (549, 601, 603), (603, 602, 549), (467, 557, 549), (467, 549, 483), (468, 482, 453), (468, 453, 457), (557, 490, 489), (557, 489, 549), (510, 488, 460), (510, 460, 459), (510, 550, 489), (510, 489, 488), (468, 467, 483), (468, 483, 482), (458, 456, 460), (458, 460, 492), (457, 453, 456), (457, 456, 458), (532, 571, 574), (532, 574, 542), (463, 462, 564), (463, 564, 511), (478, 477, 576), (478, 576, 562), (477, 510, 509), (477, 509, 576), (574, 572, 604), (574, 604, 605), (606, 539, 542), (607, 606, 542), (574, 605, 608), (609, 607, 542), (574, 608, 609), (542, 574, 609), (539, 606, 610), (581, 539, 610), (604, 572, 565), (611, 604, 565), (581, 610, 612), (613, 611, 565), (581, 612, 613), (613, 565, 581), (447, 568, 571), (447, 571, 532), (462, 581, 565), (462, 565, 564), (562, 559, 614), (562, 614, 615), (616, 617, 479), (616, 479, 478), (562, 615, 618), (619, 616, 478), (562, 618, 619), (478, 562, 619), (555, 479, 617), (555, 617, 620), (614, 559, 558), (621, 614, 558), (555, 620, 622), (623, 621, 558), (555, 622, 623), (555, 623, 558), (577, 509, 511), (577, 511, 580), (624, 584, 583), (624, 583, 625), (625, 583, 558), (625, 558, 568), (626, 594, 584), (626, 584, 624), (446, 625, 568), (446, 568, 447), (549, 594, 626), (549, 626, 483), (555, 558, 583), (555, 583, 554), (446, 484, 627), (446, 627, 628), (624, 625, 446), (629, 630, 624), (631, 629, 624), (446, 628, 632), (633, 631, 624), (446, 632, 633), (633, 624, 446), (483, 626, 624), (624, 630, 634), (624, 634, 635), (636, 627, 484), (637, 636, 484), (624, 635, 638), (624, 638, 639), (637, 484, 483), (640, 637, 483), (483, 624, 639), (483, 639, 641), (642, 640, 483), (643, 642, 483), (483, 641, 644), (483, 644, 643), (451, 423, 422), (451, 422, 552), (486, 451, 552), (486, 552, 487), (422, 236, 473), (422, 473, 552), (522, 502, 501), (522, 501, 537), (519, 498, 500), (519, 500, 525), (506, 472, 503), (503, 504, 507), (503, 507, 506), (424, 425, 493), (424, 493, 503), (495, 494, 500), (495, 500, 498), (425, 268, 494), (425, 494, 493), (506, 505, 473), (506, 473, 472), (516, 512, 295), (516, 295, 471), (545, 516, 471), (545, 471, 470), (426, 443, 470), (426, 470, 229), (423, 451, 440), (423, 440, 427), (427, 440, 443), (427, 443, 426), (498, 521, 645), (498, 645, 499), (545, 544, 517), (545, 517, 516), (499, 645, 464), (499, 464, 463), (508, 496, 495), (508, 495, 497), (506, 507, 508), (506, 508, 491), (491, 508, 429), (491, 429, 492), (442, 492, 429), (442, 429, 428), (235, 424, 503), (235, 503, 472), (282, 646, 647), (282, 647, 648), (646, 649, 650), (646, 650, 647), (648, 647, 651), (648, 651, 652), (647, 650, 653), (647, 653, 651), (290, 654, 655), (290, 655, 656), (654, 657, 658), (654, 658, 655), (656, 655, 650), (656, 650, 649), (655, 658, 653), (655, 653, 650), (293, 659, 660), (293, 660, 661), (659, 652, 651), (659, 651, 660), (661, 660, 658), (661, 658, 657), (660, 651, 653), (660, 653, 658), (514, 662, 663), (514, 663, 664), (662, 665, 666), (662, 666, 663), (664, 663, 667), (664, 667, 668), (663, 666, 669), (663, 669, 667), (523, 670, 671), (523, 671, 672), (670, 673, 674), (670, 674, 671), (672, 671, 666), (672, 666, 665), (671, 674, 669), (671, 669, 666), (520, 675, 676), (520, 676, 677), (675, 668, 667), (675, 667, 676), (677, 676, 674), (677, 674, 673), (676, 667, 669), (676, 669, 674), (283, 282, 648), (283, 648, 678), (678, 648, 652), (678, 652, 679), (679, 652, 659), (679, 659, 680), (680, 659, 293), (680, 293, 292), (290, 289, 681), (290, 681, 654), (654, 681, 682), (654, 682, 657), (657, 682, 683), (657, 683, 661), (661, 683, 294), (661, 294, 293), (291, 290, 656), (291, 656, 684), (684, 656, 649), (684, 649, 685), (685, 649, 646), (685, 646, 686), (686, 646, 282), (686, 282, 281), (292, 316, 687), (292, 687, 680), (680, 687, 688), (680, 688, 679), (679, 688, 689), (679, 689, 678), (678, 689, 285), (678, 285, 283), (358, 291, 684), (358, 684, 690), (690, 684, 685), (690, 685, 691), (691, 685, 686), (691, 686, 692), (692, 686, 281), (692, 281, 286), (308, 294, 683), (308, 683, 693), (693, 683, 682), (693, 682, 694), (694, 682, 681), (694, 681, 695), (695, 681, 289), (695, 289, 307), (304, 310, 696), (304, 696, 697), (697, 696, 698), (697, 698, 699), (699, 698, 700), (699, 700, 701), (701, 700, 314), (701, 314, 313), (218, 356, 702), (218, 702, 703), (703, 702, 704), (703, 704, 705), (705, 704, 706), (705, 706, 707), (707, 706, 306), (707, 306, 305), (310, 306, 706), (310, 706, 696), (696, 706, 704), (696, 704, 698), (698, 704, 702), (698, 702, 700), (700, 702, 356), (700, 356, 314), (316, 315, 321), (316, 321, 687), (687, 321, 320), (687, 320, 688), (688, 320, 319), (688, 319, 689), (689, 319, 318), (689, 318, 285), (219, 218, 703), (219, 703, 708), (708, 703, 705), (708, 705, 709), (709, 705, 707), (709, 707, 710), (710, 707, 305), (710, 305, 309), (298, 304, 697), (298, 697, 299), (299, 697, 699), (299, 699, 300), (300, 699, 701), (300, 701, 301), (301, 701, 313), (301, 313, 302), (359, 358, 690), (359, 690, 711), (711, 690, 691), (711, 691, 712), (712, 691, 692), (712, 692, 713), (713, 692, 286), (713, 286, 297), (309, 308, 693), (309, 693, 710), (710, 693, 694), (710, 694, 709), (709, 694, 695), (709, 695, 708), (708, 695, 307), (708, 307, 219), (524, 523, 672), (524, 672, 714), (714, 672, 665), (714, 665, 715), (715, 665, 662), (715, 662, 716), (716, 662, 514), (716, 514, 513), (523, 522, 717), (523, 717, 670), (670, 717, 718), (670, 718, 673), (673, 718, 719), (673, 719, 677), (677, 719, 521), (677, 521, 520), (515, 514, 664), (515, 664, 720), (720, 664, 668), (720, 668, 721), (721, 668, 675), (721, 675, 722), (722, 675, 520), (722, 520, 519), (513, 517, 723), (513, 723, 716), (716, 723, 724), (716, 724, 715), (715, 724, 725), (715, 725, 714), (714, 725, 526), (714, 526, 524), (296, 515, 720), (296, 720, 726), (726, 720, 721), (726, 721, 727), (727, 721, 722), (727, 722, 728), (728, 722, 519), (728, 519, 525), (645, 521, 719), (645, 719, 729), (729, 719, 718), (729, 718, 730), (730, 718, 717), (730, 717, 731), (731, 717, 522), (731, 522, 537), (541, 540, 732), (541, 732, 733), (733, 732, 734), (733, 734, 735), (735, 734, 736), (735, 736, 737), (737, 736, 538), (737, 538, 529), (527, 531, 738), (527, 738, 739), (739, 738, 740), (739, 740, 741), (741, 740, 742), (741, 742, 743), (743, 742, 582), (743, 582, 461), (540, 582, 742), (540, 742, 732), (732, 742, 740), (732, 740, 734), (734, 740, 738), (734, 738, 736), (736, 738, 531), (736, 531, 538), (517, 544, 547), (517, 547, 723), (723, 547, 546), (723, 546, 724), (724, 546, 548), (724, 548, 725), (725, 548, 543), (725, 543, 526), (528, 527, 739), (528, 739, 744), (744, 739, 741), (744, 741, 745), (745, 741, 743), (745, 743, 746), (746, 743, 461), (746, 461, 464), (533, 541, 733), (533, 733, 534), (534, 733, 735), (534, 735, 535), (535, 735, 737), (535, 737, 536), (536, 737, 529), (536, 529, 530), (297, 296, 726), (297, 726, 713), (713, 726, 727), (713, 727, 712), (712, 727, 728), (712, 728, 711), (711, 728, 525), (711, 525, 359), (464, 645, 729), (464, 729, 746), (746, 729, 730), (746, 730, 745), (745, 730, 731), (745, 731, 744), (744, 731, 537), (744, 537, 528), (316, 292, 269), (316, 269, 187), (387, 394, 396), (387, 396, 389), (382, 398, 400), (382, 400, 385), (395, 390, 389), (395, 389, 396), (397, 384, 386), (397, 386, 399), (383, 384, 397), (393, 394, 387), (383, 397, 393), (393, 387, 383), (392, 388, 390), (392, 390, 395), (609, 622, 620), (609, 620, 607), (399, 386, 385), (399, 385, 400), (623, 608, 605), (623, 605, 621), (617, 616, 610), (606, 607, 620), (617, 610, 606), (606, 620, 617), (622, 609, 608), (622, 608, 623), (619, 612, 610), (619, 610, 616), (613, 618, 615), (613, 615, 611), (391, 398, 382), (381, 388, 392), (391, 382, 381), (381, 392, 391), (604, 611, 615), (614, 621, 605), (604, 615, 614), (614, 605, 604), (618, 613, 612), (618, 612, 619), (371, 414, 416), (371, 416, 374), (589, 632, 628), (589, 628, 587), (367, 410, 407), (367, 407, 368), (588, 587, 628), (627, 636, 592), (588, 628, 627), (627, 592, 588), (592, 636, 637), (592, 637, 593), (593, 637, 640), (593, 640, 597), (373, 412, 411), (373, 411, 372), (378, 418, 415), (378, 415, 376), (363, 409, 410), (363, 410, 367), (375, 417, 420), (375, 420, 377), (601, 643, 644), (601, 644, 603), (376, 415, 412), (376, 412, 373), (361, 372, 411), (404, 408, 362), (361, 411, 404), (404, 362, 361), (370, 413, 414), (370, 414, 371), (597, 640, 642), (597, 642, 600), (377, 420, 421), (377, 421, 380), (362, 408, 409), (362, 409, 363), (379, 419, 418), (379, 418, 378), (380, 421, 419), (380, 419, 379), (591, 633, 632), (591, 632, 589), (585, 595, 634), (630, 629, 586), (585, 634, 630), (630, 586, 585), (364, 366, 406), (405, 413, 370), (364, 406, 405), (405, 370, 364), (368, 407, 406), (368, 406, 366), (599, 639, 638), (599, 638, 598), (586, 629, 631), (586, 631, 590), (600, 642, 643), (600, 643, 601), (598, 638, 635), (598, 635, 596), (374, 416, 417), (374, 417, 375), (596, 635, 634), (596, 634, 595), (603, 644, 641), (603, 641, 602), (602, 641, 639), (602, 639, 599), (590, 631, 633), (590, 633, 591), (288, 174, 160), (160, 165, 227), (160, 227, 288), (437, 166, 157), (157, 159, 170), (438, 437, 157), (157, 170, 438), (176, 175, 31), (176, 31, 53), (179, 184, 24), (179, 24, 21), (180, 179, 21), (180, 21, 20), (71, 54, 34), (71, 34, 33), (747, 748, 69), (747, 69, 13), (183, 182, 115), (183, 115, 100), (182, 181, 85), (182, 85, 115), (85, 181, 158), (158, 2, 1), (158, 1, 85), (160, 87, 86), (160, 86, 749), (750, 169, 161), (747, 750, 161), (161, 160, 749), (748, 747, 161), (749, 748, 161), (58, 57, 751), (58, 751, 168), (60, 168, 751), (60, 751, 46), (750, 747, 13), (750, 13, 12), (748, 749, 4), (748, 4, 69), (61, 169, 750), (61, 750, 12), (175, 180, 20), (175, 20, 31), (749, 86, 5), (749, 5, 4), (177, 176, 53), (177, 53, 41), (18, 177, 41), (18, 41, 19), (751, 57, 44), (751, 44, 46), (184, 183, 100), (184, 100, 24)])
me_chassis_cabin.materials.append(mat_stldefaultmaterial)
me_chassis_cabin.use_remesh_preserve_volume = False
me_chassis_cabin.use_remesh_preserve_attributes = False
me_chassis_cabin.use_mirror_vertex_groups = False
me_chassis_cabin.update()

# ---- objects
ob_chassis_cabin = bpy.data.objects.new('Chassis Cabin', me_chassis_cabin)

# ---- transforms, parenting, visibility, modifiers, constraints
ob_chassis_cabin.location = (0.0, 0.0, 0.0)
ob_chassis_cabin.lineart.crease_threshold = 0.0

# ---- collection membership
col_chassis_cabin.objects.link(ob_chassis_cabin)

# ---- scene / render settings (as saved in the file)
scene.frame_start = 1; scene.frame_end = 250; scene.frame_set(1)
scene.render.engine = 'BLENDER_EEVEE_NEXT'
scene.cycles.use_denoising = False
scene.cycles.samples = 128
scene.cycles.sampling_pattern = 'TABULATED_SOBOL'
scene.cycles.use_adaptive_sampling = False
scene.cycles.use_light_tree = False
scene.view_settings.view_transform = 'Filmic'
bpy.context.view_layer.update()

# ---- added for rendering (the .blend has no active camera and no usable light): camera, sun
cam_auto = bpy.data.cameras.new('AutoCamera')
cam_auto.lens = 50.0
cam_auto.sensor_width = 36.0
cam_auto.clip_end = 1000.0
ob_auto_camera = bpy.data.objects.new('AutoCamera', cam_auto)
scene.collection.objects.link(ob_auto_camera)
ob_auto_camera.location = (6.97367, -12.8784, 8.32893)
ob_auto_camera.rotation_euler = (1.09748, -7.21219e-08, 0.694738)
scene.camera = ob_auto_camera
light_auto_sun = bpy.data.lights.new('AutoSun', 'SUN')
light_auto_sun.energy = 3.0
light_auto_sun.angle = 0.0523599
ob_auto_sun = bpy.data.objects.new('AutoSun', light_auto_sun)
scene.collection.objects.link(ob_auto_sun)
ob_auto_sun.rotation_euler = (0.872665, 0.174533, 0.523599)
bpy.context.view_layer.update()
